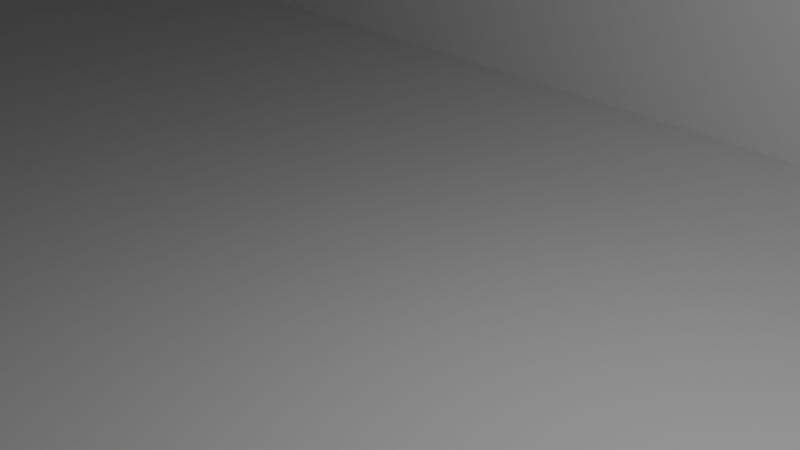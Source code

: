 # Source: zic.blend  (saved by Blender 5.0.119; exported with 4.5.12 LTS)
import bpy
from mathutils import Matrix  # noqa: F401  (used for matrix-valued properties, if any)

bpy.ops.wm.read_factory_settings(use_empty=True)
scene = bpy.context.scene
scene.name = 'Scene'

# ---- collections
col_collection = bpy.data.collections.new('Collection'); scene.collection.children.link(col_collection)

# ---- world
world_world = bpy.data.worlds.new('World'); scene.world = world_world
world_world.use_nodes = True; world_world.node_tree.nodes.clear()
_N = world_world.node_tree.nodes; _L = world_world.node_tree.links
n0 = _N.new('ShaderNodeOutputWorld'); n0.name = 'World Output'; n0.location = (200, 100)
n1 = _N.new('ShaderNodeBackground'); n1.name = 'Background'; n1.location = (-200, 100)
n1.inputs[0].default_value = (0.05088, 0.05088, 0.05088, 1.0)
_L.new(n1.outputs[0], n0.inputs[0])
n0.is_active_output = True
world_world.color = (0.05088, 0.05088, 0.05088)
world_world.sun_shadow_jitter_overblur = 0.0

# ---- cameras
cam_camera = bpy.data.cameras.new('Camera')
cam_camera.clip_end = 100.0
cam_camera.ortho_scale = 7.314

# ---- lights
light_light = bpy.data.lights.new('Light', 'POINT')
light_light.energy = 1000.0
light_light.shadow_soft_size = 0.1

# ---- meshes
me_cube_004 = bpy.data.meshes.new('Cube.004')
me_cube_004.from_pydata([(-1.0, -1.0, -1.0), (-1.0, -1.0, 1.0), (-1.0, 1.0, -1.0), (-1.0, 1.0, 1.0), (1.0, -1.0, -1.0), (1.0, -1.0, 1.0), (1.0, 1.0, -1.0), (1.0, 1.0, 1.0)], [], [(0, 1, 3, 2), (2, 3, 7, 6), (6, 7, 5, 4), (4, 5, 1, 0), (2, 6, 4, 0), (7, 3, 1, 5)])
_uv = me_cube_004.uv_layers.new(name='UVMap')
_uv.uv.foreach_set('vector', [0.375, 0.0, 0.625, 0.0, 0.625, 0.25, 0.375, 0.25, 0.375, 0.25, 0.625, 0.25, 0.625, 0.5, 0.375, 0.5, 0.375, 0.5, 0.625, 0.5, 0.625, 0.75, 0.375, 0.75, 0.375, 0.75, 0.625, 0.75, 0.625, 1.0, 0.375, 1.0, 0.125, 0.5, 0.375, 0.5, 0.375, 0.75, 0.125, 0.75, 0.625, 0.5, 0.875, 0.5, 0.875, 0.75, 0.625, 0.75])
me_cube_004.update()
me_cube_005 = bpy.data.meshes.new('Cube.005')
me_cube_005.from_pydata([(1.0, -1.0, -1.0), (-0.9457, -0.8712, -0.5387), (-0.9457, -0.8712, -0.5637), (-0.9457, -0.8712, -0.2254), (-0.9457, -0.8712, -0.2504), (-0.9457, 0.8712, -0.5387), (-0.9457, 0.8712, -0.2254), (0.9554, -0.8712, -0.2469), (-0.7317, -0.8712, -0.5387), (1.0, -1.0, 1.0), (-0.9457, 0.8712, -0.5637), (-0.7317, -0.8712, -0.2254), (1.0, 1.0, -1.0), (-0.7317, 0.8712, -0.5387), (-0.9457, 0.8712, -0.2504), (-0.7317, 0.8712, -0.2254), (0.9554, 0.8712, -0.2469), (-0.7317, -0.8712, -0.5637), (-0.7317, -0.8712, -0.2504), (1.0, 1.0, 1.0), (0.9554, -0.8712, 1.0), (-0.7317, 0.8712, -0.5637), (0.9554, 0.8712, 1.0), (-0.7317, 0.8712, -0.2504), (-0.9463, 1.0, 1.0), (-0.9463, 1.0, -1.0), (-0.9463, -1.0, -1.0), (-0.9463, -1.0, 1.0), (-0.9463, -0.8712, 1.0), (-0.9463, 0.8712, 1.0), (-0.9463, 0.8712, -0.2469), (-0.9463, -0.8712, -0.2469), (-0.9457, 0.8712, -0.2469), (-0.7317, 0.8712, -0.2469), (-0.7317, -0.8712, -0.2469), (-0.931, -0.8712, -0.2469), (-0.9457, -0.8712, -0.2469), (-0.9457, -0.8712, -0.2465), (-0.9357, -0.8712, -0.24)], [], [(19, 12, 25, 24), (12, 19, 9, 0), (0, 9, 27, 26), (25, 12, 0, 26), (20, 9, 19, 22), (9, 20, 28, 27), (29, 22, 19, 24), (16, 22, 29, 30, 32, 6, 15, 33), (33, 15, 6, 32), (16, 7, 20, 22), (36, 31, 28, 20, 7, 34, 11, 3, 37), (37, 38, 35, 36), (3, 11, 34, 35, 38, 37), (30, 31, 36, 32), (7, 16, 33, 34), (30, 29, 24, 25, 26, 27, 28, 31), (1, 2, 10, 5), (5, 14, 4, 1), (5, 10, 21, 13), (13, 23, 14, 5), (13, 21, 17, 8), (18, 23, 13, 8), (8, 17, 2, 1), (4, 18, 8, 1), (10, 2, 17, 21), (14, 32, 36, 4), (32, 14, 23, 33), (18, 34, 33, 23), (35, 34, 18, 4, 36)])
_uv = me_cube_005.uv_layers.new(name='UVMap')
_uv.uv.foreach_set('vector', [0.625, 0.5, 0.375, 0.5, 0.375, 0.2567, 0.625, 0.2567, 0.375, 0.5, 0.625, 0.5, 0.625, 0.75, 0.375, 0.75, 0.375, 0.75, 0.625, 0.75, 0.625, 0.9933, 0.375, 0.9933, 0.1317, 0.5, 0.375, 0.5, 0.375, 0.75, 0.1317, 0.75, 0.6306, 0.7339, 0.625, 0.75, 0.625, 0.5, 0.6306, 0.5161, 0.625, 0.75, 0.6306, 0.7339, 0.8683, 0.7339, 0.8683, 0.75, 0.8683, 0.5161, 0.6306, 0.5161, 0.625, 0.5, 0.8683, 0.5, 0.375, 0.5, 0.6191, 0.5, 0.6191, 0.2512, 0.375, 0.2512, 0.375, 0.2513, 0.3792, 0.2513, 0.3792, 0.2793, 0.375, 0.2793, 0.375, 0.2793, 0.3792, 0.2793, 0.3792, 0.2513, 0.375, 0.2513, 0.375, 0.5, 0.375, 0.75, 0.6191, 0.75, 0.6191, 0.5, 0.375, 0.9987, 0.375, 0.9988, 0.6191, 0.9988, 0.6191, 0.75, 0.375, 0.75, 0.375, 0.9707, 0.3792, 0.9707, 0.3792, 0.9987, 0.3751, 0.9987, 0.3751, 0.9987, 0.3764, 0.9974, 0.375, 0.9968, 0.375, 0.9987, 0.3792, 0.9987, 0.3792, 0.9707, 0.375, 0.9707, 0.375, 0.9968, 0.3764, 0.9974, 0.3751, 0.9987, 0.1262, 0.5, 0.1262, 0.75, 0.1263, 0.75, 0.1263, 0.5, 0.375, 0.75, 0.375, 0.5, 0.1543, 0.5, 0.1543, 0.75, 0.5513, 0.03544, 0.5056, 0.03544, 0.5056, 0.02221, 0.5788, 0.02221, 0.5788, 0.2278, 0.5056, 0.2278, 0.5056, 0.2146, 0.5513, 0.2146, 0.3949, 0.0, 0.375, 0.0, 0.375, 0.25, 0.3949, 0.25, 0.3949, 0.25, 0.625, 0.25, 0.625, 0.0, 0.3949, 0.0, 0.3949, 0.25, 0.375, 0.25, 0.375, 0.5, 0.3949, 0.5, 0.3949, 0.5, 0.625, 0.5, 0.625, 0.25, 0.3949, 0.25, 0.3949, 0.5, 0.375, 0.5, 0.375, 0.75, 0.3949, 0.75, 0.625, 0.75, 0.625, 0.5, 0.3949, 0.5, 0.3949, 0.75, 0.3949, 0.75, 0.375, 0.75, 0.375, 1.0, 0.3949, 1.0, 0.625, 1.0, 0.625, 0.75, 0.3949, 0.75, 0.3949, 1.0, 0.125, 0.5, 0.125, 0.75, 0.375, 0.75, 0.375, 0.5, 0.6051, 0.25, 0.6079, 0.25, 0.6079, 0.0, 0.6051, 0.0, 0.6079, 0.25, 0.6051, 0.25, 0.6051, 0.5, 0.6079, 0.5, 0.6051, 0.75, 0.6079, 0.75, 0.6079, 0.5, 0.6051, 0.5, 0.6079, 0.9829, 0.6079, 0.75, 0.6051, 0.75, 0.6051, 1.0, 0.6079, 1.0])
me_cube_005.update()

# ---- objects
ob_light = bpy.data.objects.new('Light', light_light)
ob_camera = bpy.data.objects.new('Camera', cam_camera)
ob_cube = bpy.data.objects.new('Cube', me_cube_004)
ob_cube_001 = bpy.data.objects.new('Cube.001', me_cube_005)

# ---- transforms, parenting, visibility, modifiers, constraints
ob_light.location = (4.076, 1.005, 5.904)
ob_light.rotation_euler = (0.6503, 0.05522, 1.866)
ob_light.lock_rotations_4d = False
ob_light.empty_display_type = 'ARROWS'
ob_light.color = (0.0, 0.0, 0.0, 0.0)
ob_light.lineart.crease_threshold = 0.0
ob_camera.location = (7.359, -6.926, 4.958)
ob_camera.rotation_euler = (1.109, 0.0, 0.8149)
ob_camera.lock_rotations_4d = False
ob_camera.empty_display_type = 'ARROWS'
ob_camera.color = (0.0, 0.0, 0.0, 0.0)
ob_camera.display_type = 'WIRE'
ob_camera.lineart.crease_threshold = 0.0
ob_cube.location = (22.69, 0.0, -1.5)
ob_cube.scale = (9.5, 10.15, 2.65)
ob_cube.lock_scale = (True, True, True)
ob_cube_001.location = (0.0, 0.0, -1.625)
ob_cube_001.scale = (33.65, 11.65, 4.15)
ob_cube_001.lock_scale = (True, True, True)

# ---- collection membership
col_collection.objects.link(ob_light)
col_collection.objects.link(ob_camera)
col_collection.objects.link(ob_cube)
col_collection.objects.link(ob_cube_001)

# ---- scene / render settings (as saved in the file)
scene.camera = ob_camera
scene.frame_start = 1; scene.frame_end = 250; scene.frame_set(1)
scene.render.engine = 'BLENDER_EEVEE_NEXT'
scene.render.bake_bias = 0.0
scene.render.bake_samples = 0
scene.cycles.sampling_pattern = 'TABULATED_SOBOL'
scene.eevee.use_volume_custom_range = False
scene.unit_settings.scale_length = 0.001
bpy.context.view_layer.update()

